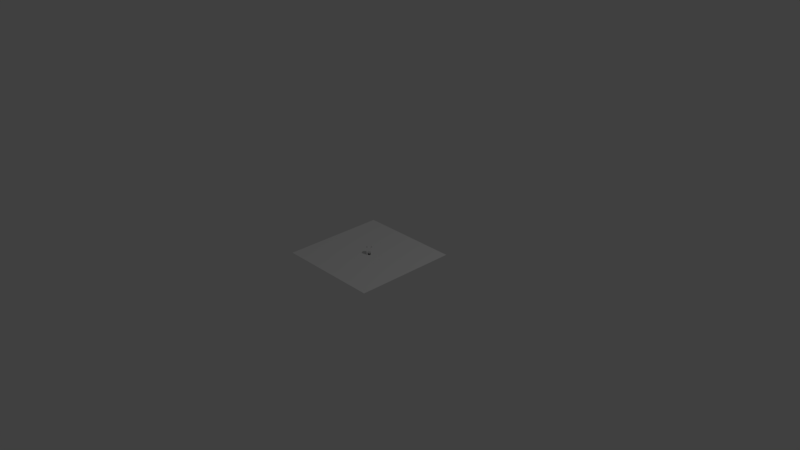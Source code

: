 # Source: verre.blend  (saved by Blender 2.78.0; exported with 4.5.12 LTS)
import bpy
from mathutils import Matrix  # noqa: F401  (used for matrix-valued properties, if any)

bpy.ops.wm.read_factory_settings(use_empty=True)
scene = bpy.context.scene
scene.name = 'Scene'

# ---- collections
col_collection_1 = bpy.data.collections.new('Collection 1'); scene.collection.children.link(col_collection_1)

# ---- materials (node trees are filled in below, after node groups)
mat_verre = bpy.data.materials.new('Verre')
mat_verre.alpha_threshold = 0.0
mat_verre.roughness = 0.5

# ---- material node trees
mat_verre.use_nodes = True; mat_verre.node_tree.nodes.clear()
_N = mat_verre.node_tree.nodes; _L = mat_verre.node_tree.links
n0 = _N.new('ShaderNodeOutputMaterial'); n0.name = 'Material Output'; n0.location = (300, 300)
n1 = _N.new('ShaderNodeBsdfGlass'); n1.name = 'Glass BSDF'; n1.location = (40, 320)
n1.distribution = 'BECKMANN'
n1.inputs[2].default_value = 1.45
_L.new(n1.outputs[0], n0.inputs[0])
n0.is_active_output = True

# ---- world
world_world = bpy.data.worlds.new('World'); scene.world = world_world
world_world.color = (0.05088, 0.05088, 0.05088)
world_world.use_sun_shadow = False
world_world.sun_shadow_jitter_overblur = 0.0
world_world.cycles.sampling_method = 'MANUAL'

# ---- cameras
cam_camera = bpy.data.cameras.new('Camera')
cam_camera.clip_end = 100.0
cam_camera.lens = 35.0
cam_camera.sensor_width = 32.0
cam_camera.sensor_height = 18.0
cam_camera.ortho_scale = 7.314
cam_camera.dof.focus_distance = 0.0

# ---- lights
light_lamp = bpy.data.lights.new('Lamp', 'POINT')
light_lamp.transmission_factor = 0.0
light_lamp.cutoff_distance = 30.0
light_lamp.energy = 100.0
light_lamp.shadow_buffer_clip_start = 1.001
light_lamp.shadow_soft_size = 0.1
light_lamp.shadow_maximum_resolution = 0.006
light_lamp.use_absolute_resolution = True

# ---- meshes
me_plane = bpy.data.meshes.new('Plane')
me_plane.from_pydata([(-1.0, -1.0, 0.0), (1.0, -1.0, 0.0), (-1.0, 1.0, 0.0), (1.0, 1.0, 0.0)], [], [(0, 1, 3, 2)])
me_plane.use_remesh_preserve_volume = False
me_plane.use_remesh_preserve_attributes = False
me_plane.use_mirror_vertex_groups = False
me_plane.update()
me_circle = bpy.data.meshes.new('Circle')
me_circle.from_pydata([(0.0, 1.0, 0.0), (-0.1951, 0.9808, 0.0), (-0.3827, 0.9239, 0.0), (-0.5556, 0.8315, 0.0), (-0.7071, 0.7071, 0.0), (-0.8315, 0.5556, 0.0), (-0.9239, 0.3827, 0.0), (-0.9808, 0.1951, 0.0), (-1.0, 7.55e-08, 0.0), (-0.9808, -0.1951, 0.0), (-0.9239, -0.3827, 0.0), (-0.8315, -0.5556, 0.0), (-0.7071, -0.7071, 0.0), (-0.5556, -0.8315, 0.0), (-0.3827, -0.9239, 0.0), (-0.1951, -0.9808, 0.0), (3.258e-07, -1.0, 0.0), (0.1951, -0.9808, 0.0), (0.3827, -0.9239, 0.0), (0.5556, -0.8315, 0.0), (0.7071, -0.7071, 0.0), (0.8315, -0.5556, 0.0), (0.9239, -0.3827, 0.0), (0.9808, -0.1951, 0.0), (1.0, 9.656e-07, 0.0), (0.9808, 0.1951, 0.0), (0.9239, 0.3827, 0.0), (0.8315, 0.5556, 0.0), (0.7071, 0.7071, 0.0), (0.5556, 0.8315, 0.0), (0.3827, 0.9239, 0.0), (0.1951, 0.9808, 0.0), (0.0, 1.0, 1.339), (-0.1951, 0.9808, 1.339), (-0.3827, 0.9239, 1.339), (-0.5556, 0.8315, 1.339), (-0.7071, 0.7071, 1.339), (-0.8315, 0.5556, 1.339), (-0.9239, 0.3827, 1.339), (-0.9808, 0.1951, 1.339), (-1.0, 7.55e-08, 1.339), (-0.9808, -0.1951, 1.339), (-0.9239, -0.3827, 1.339), (-0.8315, -0.5556, 1.339), (-0.7071, -0.7071, 1.339), (-0.5556, -0.8315, 1.339), (-0.3827, -0.9239, 1.339), (-0.1951, -0.9808, 1.339), (3.258e-07, -1.0, 1.339), (0.1951, -0.9808, 1.339), (0.3827, -0.9239, 1.339), (0.5556, -0.8315, 1.339), (0.7071, -0.7071, 1.339), (0.8315, -0.5556, 1.339), (0.9239, -0.3827, 1.339), (0.9808, -0.1951, 1.339), (1.0, 9.656e-07, 1.339), (0.9808, 0.1951, 1.339), (0.9239, 0.3827, 1.339), (0.8315, 0.5556, 1.339), (0.7071, 0.7071, 1.339), (0.5556, 0.8315, 1.339), (0.3827, 0.9239, 1.339), (0.1951, 0.9808, 1.339), (-5.524e-09, 0.9535, 2.654), (-0.186, 0.9352, 2.654), (-0.3649, 0.8809, 2.654), (-0.5297, 0.7928, 2.654), (-0.6742, 0.6742, 2.654), (-0.7928, 0.5297, 2.654), (-0.8809, 0.3649, 2.654), (-0.9352, 0.186, 2.654), (-0.9535, 8.524e-08, 2.654), (-0.9352, -0.186, 2.654), (-0.8809, -0.3649, 2.654), (-0.7928, -0.5297, 2.654), (-0.6742, -0.6742, 2.654), (-0.5297, -0.7928, 2.654), (-0.3649, -0.8809, 2.654), (-0.186, -0.9352, 2.654), (3.052e-07, -0.9535, 2.654), (0.186, -0.9352, 2.654), (0.3649, -0.8809, 2.654), (0.5297, -0.7928, 2.654), (0.6742, -0.6742, 2.654), (0.7928, -0.5297, 2.654), (0.8809, -0.3649, 2.654), (0.9352, -0.186, 2.654), (0.9535, 9.339e-07, 2.654), (0.9352, 0.186, 2.654), (0.8809, 0.3649, 2.654), (0.7928, 0.5297, 2.654), (0.6742, 0.6742, 2.654), (0.5297, 0.7928, 2.654), (0.3649, 0.8809, 2.654), (0.186, 0.9352, 2.654), (0.1951, 0.9808, 2.654), (0.3827, 0.9239, 2.654), (0.5556, 0.8315, 2.654), (0.7071, 0.7071, 2.654), (0.8315, 0.5556, 2.654), (0.9239, 0.3827, 2.654), (0.9808, 0.1951, 2.654), (1.0, 9.656e-07, 2.654), (0.9808, -0.1951, 2.654), (0.9239, -0.3827, 2.654), (0.8315, -0.5556, 2.654), (0.7071, -0.7071, 2.654), (0.5556, -0.8315, 2.654), (0.3827, -0.9239, 2.654), (0.1951, -0.9808, 2.654), (3.258e-07, -1.0, 2.654), (-0.1951, -0.9808, 2.654), (-0.3827, -0.9239, 2.654), (-0.5556, -0.8315, 2.654), (-0.7071, -0.7071, 2.654), (-0.8315, -0.5556, 2.654), (-0.9239, -0.3827, 2.654), (-0.9808, -0.1951, 2.654), (-1.0, 7.55e-08, 2.654), (-0.9808, 0.1951, 2.654), (-0.9239, 0.3827, 2.654), (-0.8315, 0.5556, 2.654), (-0.7071, 0.7071, 2.654), (-0.5556, 0.8315, 2.654), (-0.3827, 0.9239, 2.654), (-0.1951, 0.9808, 2.654), (0.0, 1.0, 2.654), (-8.413e-08, 0.3286, 0.0), (-0.0641, 0.3223, 0.0), (-0.1257, 0.3036, 0.0), (-0.1825, 0.2732, 0.0), (-0.2323, 0.2323, 0.0), (-0.2732, 0.1825, 0.0), (-0.3036, 0.1257, 0.0), (-0.3223, 0.0641, 0.0), (-0.3286, 2.162e-07, 0.0), (-0.3223, -0.0641, 0.0), (-0.3036, -0.1257, 0.0), (-0.2732, -0.1825, 0.0), (-0.2323, -0.2323, 0.0), (-0.1825, -0.2732, 0.0), (-0.1257, -0.3036, 0.0), (-0.0641, -0.3223, 0.0), (2.293e-08, -0.3286, 0.0), (0.0641, -0.3223, 0.0), (0.1257, -0.3036, 0.0), (0.1825, -0.2732, 0.0), (0.2323, -0.2323, 0.0), (0.2732, -0.1825, 0.0), (0.3036, -0.1257, 0.0), (0.3223, -0.0641, 0.0), (0.3286, 5.086e-07, 0.0), (0.3223, 0.0641, 0.0), (0.3036, 0.1257, 0.0), (0.2732, 0.1825, 0.0), (0.2323, 0.2323, 0.0), (0.1825, 0.2732, 0.0), (0.1257, 0.3036, 0.0), (0.0641, 0.3223, 0.0), (-1.22e-07, 2.966e-07, 0.3892), (0.3649, 0.8809, 1.339), (0.5297, 0.7928, 1.339), (0.6742, 0.6742, 1.339), (0.7928, 0.5297, 1.339), (0.8809, 0.3649, 1.339), (0.9352, 0.186, 1.339), (0.9535, 9.339e-07, 1.339), (0.9352, -0.186, 1.339), (0.8809, -0.3649, 1.339), (0.7928, -0.5297, 1.339), (0.6742, -0.6742, 1.339), (0.5297, -0.7928, 1.339), (0.3649, -0.8809, 1.339), (0.186, -0.9352, 1.339), (3.052e-07, -0.9535, 1.339), (-0.186, -0.9352, 1.339), (-0.3649, -0.8809, 1.339), (-0.5297, -0.7928, 1.339), (-0.6742, -0.6742, 1.339), (-0.7928, -0.5297, 1.339), (-0.8809, -0.3649, 1.339), (-0.9352, -0.186, 1.339), (-0.9535, 8.524e-08, 1.339), (-0.9352, 0.186, 1.339), (-0.8809, 0.3649, 1.339), (-0.7928, 0.5297, 1.339), (-0.6742, 0.6742, 1.339), (-0.5297, 0.7928, 1.339), (-0.3649, 0.8809, 1.339), (-0.186, 0.9352, 1.339), (-5.524e-09, 0.9535, 1.339), (0.186, 0.9352, 1.339), (0.2919, 0.7047, 0.457), (0.4238, 0.6342, 0.457), (0.5394, 0.5394, 0.457), (0.6342, 0.4238, 0.457), (0.7047, 0.2919, 0.457), (0.7481, 0.1488, 0.457), (0.7628, 8.053e-07, 0.457), (0.7481, -0.1488, 0.457), (0.7047, -0.2919, 0.457), (0.6342, -0.4238, 0.457), (0.5394, -0.5394, 0.457), (0.4238, -0.6342, 0.457), (0.2919, -0.7047, 0.457), (0.1488, -0.7481, 0.457), (2.269e-07, -0.7628, 0.457), (-0.1488, -0.7481, 0.457), (-0.2919, -0.7047, 0.457), (-0.4238, -0.6342, 0.457), (-0.5394, -0.5394, 0.457), (-0.6342, -0.4238, 0.457), (-0.7047, -0.2919, 0.457), (-0.7481, -0.1488, 0.457), (-0.7628, 1.263e-07, 0.457), (-0.7481, 0.1488, 0.457), (-0.7047, 0.2919, 0.457), (-0.6342, 0.4238, 0.457), (-0.5394, 0.5394, 0.457), (-0.4238, 0.6342, 0.457), (-0.2919, 0.7047, 0.457), (-0.1488, 0.7481, 0.457), (-2.165e-08, 0.7628, 0.457), (0.1488, 0.7481, 0.457), (0.08777, 0.2119, 0.457), (0.1274, 0.1907, 0.457), (0.1622, 0.1622, 0.457), (0.1907, 0.1274, 0.457), (0.2119, 0.08777, 0.457), (0.225, 0.04475, 0.457), (0.2294, 4.453e-07, 0.457), (0.225, -0.04475, 0.457), (0.2119, -0.08777, 0.457), (0.1907, -0.1274, 0.457), (0.1622, -0.1622, 0.457), (0.1274, -0.1907, 0.457), (0.08777, -0.2119, 0.457), (0.04475, -0.225, 0.457), (7.981e-09, -0.2294, 0.457), (-0.04475, -0.225, 0.457), (-0.08777, -0.2119, 0.457), (-0.1274, -0.1907, 0.457), (-0.1622, -0.1622, 0.457), (-0.1907, -0.1274, 0.457), (-0.2119, -0.08777, 0.457), (-0.225, -0.04475, 0.457), (-0.2294, 2.412e-07, 0.457), (-0.225, 0.04475, 0.457), (-0.2119, 0.08777, 0.457), (-0.1907, 0.1274, 0.457), (-0.1622, 0.1622, 0.457), (-0.1274, 0.1907, 0.457), (-0.08777, 0.2119, 0.457), (-0.04475, 0.225, 0.457), (-6.675e-08, 0.2294, 0.457), (0.04475, 0.225, 0.457), (-9.219e-08, 2.931e-07, 0.5392), (0.8315, -0.5556, 0.03328), (0.9239, -0.3827, 0.03328), (-1.0, 7.55e-08, 0.03328), (-0.9808, -0.1951, 0.03328), (0.9808, -0.1951, 0.03328), (-0.9239, -0.3827, 0.03328), (1.0, 9.656e-07, 0.03328), (-0.8315, -0.5556, 0.03328), (0.9808, 0.1951, 0.03328), (-0.7071, -0.7071, 0.03328), (0.9239, 0.3827, 0.03328), (-0.5556, -0.8315, 0.03328), (0.8315, 0.5556, 0.03328), (-0.3827, -0.9239, 0.03328), (0.0, 1.0, 0.03328), (-0.1951, 0.9808, 0.03328), (0.7071, 0.7071, 0.03328), (-0.1951, -0.9808, 0.03328), (-0.3827, 0.9239, 0.03328), (0.5556, 0.8315, 0.03328), (3.258e-07, -1.0, 0.03328), (-0.5556, 0.8315, 0.03328), (0.3827, 0.9239, 0.03328), (0.1951, -0.9808, 0.03328), (-0.7071, 0.7071, 0.03328), (0.1951, 0.9808, 0.03328), (0.3827, -0.9239, 0.03328), (-0.8315, 0.5556, 0.03328), (0.5556, -0.8315, 0.03328), (-0.9239, 0.3827, 0.03328), (0.7071, -0.7071, 0.03328), (-0.9808, 0.1951, 0.03328), (0.8844, -0.3663, 0.0), (0.796, -0.5318, 0.0), (-0.9389, -0.1868, 0.0), (-0.9573, 8.444e-08, 0.0), (0.9389, -0.1868, 0.0), (-0.8844, -0.3663, 0.0), (0.9573, 9.365e-07, 0.0), (-0.796, -0.5318, 0.0), (0.9389, 0.1868, 0.0), (-0.6769, -0.6769, 0.0), (0.8844, 0.3663, 0.0), (-0.5318, -0.796, 0.0), (0.796, 0.5318, 0.0), (-0.3663, -0.8844, 0.0), (-0.1868, 0.9389, 0.0), (-5.352e-09, 0.9573, 0.0), (0.6769, 0.6769, 0.0), (-0.1868, -0.9389, 0.0), (-0.3663, 0.8844, 0.0), (0.5318, 0.796, 0.0), (3.066e-07, -0.9573, 0.0), (-0.5318, 0.796, 0.0), (0.3663, 0.8844, 0.0), (0.1868, -0.9389, 0.0), (-0.6769, 0.6769, 0.0), (0.1868, 0.9389, 0.0), (0.3663, -0.8844, 0.0), (-0.796, 0.5318, 0.0), (0.5318, -0.796, 0.0), (-0.8844, 0.3663, 0.0), (0.6769, -0.6769, 0.0), (-0.9389, 0.1868, 0.0), (0.3547, -0.1469, 0.0), (-0.3765, -0.07489, 0.0), (0.3765, -0.07489, 0.0), (-0.3547, -0.1469, 0.0), (0.3839, 5.463e-07, 0.0), (-0.3192, -0.2133, 0.0), (0.3765, 0.07489, 0.0), (-0.2715, -0.2715, 0.0), (0.3547, 0.1469, 0.0), (-0.2133, -0.3192, 0.0), (0.3192, 0.2133, 0.0), (-0.1469, -0.3547, 0.0), (-0.07489, 0.3765, 0.0), (0.2715, 0.2715, 0.0), (-0.07489, -0.3765, 0.0), (-0.1469, 0.3547, 0.0), (0.2133, 0.3192, 0.0), (4.789e-08, -0.3839, 0.0), (-0.2133, 0.3192, 0.0), (0.1469, 0.3547, 0.0), (0.07489, -0.3765, 0.0), (-0.2715, 0.2715, 0.0), (0.07489, 0.3765, 0.0), (0.1469, -0.3547, 0.0), (-0.3192, 0.2133, 0.0), (0.2133, -0.3192, 0.0), (-0.3547, 0.1469, 0.0), (0.2715, -0.2715, 0.0), (-0.3765, 0.07489, 0.0), (0.3192, -0.2133, 0.0), (-0.3839, 2.046e-07, 0.0), (-7.72e-08, 0.3839, 0.0), (-0.1951, -0.9808, 2.601), (-0.3827, -0.9239, 2.601), (0.9239, 0.3827, 2.601), (-0.8315, -0.5556, 2.601), (0.9808, -0.1951, 2.601), (-1.0, 7.55e-08, 2.601), (0.7071, -0.7071, 2.601), (0.0, 1.0, 2.601), (0.1951, 0.9808, 2.601), (3.258e-07, -1.0, 2.601), (-0.7071, 0.7071, 2.601), (0.3827, 0.9239, 2.601), (-0.5556, 0.8315, 2.601), (0.7071, 0.7071, 2.601), (0.8315, 0.5556, 2.601), (-0.7071, -0.7071, 2.601), (1.0, 9.656e-07, 2.601), (-0.9808, -0.1951, 2.601), (0.8315, -0.5556, 2.601), (-0.9239, 0.3827, 2.601), (-0.8315, 0.5556, 2.601), (-0.1951, 0.9808, 2.601), (-0.5556, -0.8315, 2.601), (0.9808, 0.1951, 2.601), (-0.9239, -0.3827, 2.601), (0.9239, -0.3827, 2.601), (-0.9808, 0.1951, 2.601), (0.5556, -0.8315, 2.601), (0.3827, -0.9239, 2.601), (0.1951, -0.9808, 2.601), (0.5556, 0.8315, 2.601), (-0.3827, 0.9239, 2.601), (0.8809, -0.3649, 2.602), (0.7928, 0.5297, 2.602), (-0.8809, 0.3649, 2.602), (-0.8809, -0.3649, 2.602), (-0.5297, 0.7928, 2.602), (0.5297, -0.7928, 2.602), (0.9352, -0.186, 2.602), (-0.9535, 8.524e-08, 2.602), (-0.9352, 0.186, 2.602), (-0.7928, 0.5297, 2.602), (-0.6742, 0.6742, 2.602), (0.3649, 0.8809, 2.602), (-0.3649, 0.8809, 2.602), (-0.186, 0.9352, 2.602), (3.052e-07, -0.9535, 2.602), (0.7928, -0.5297, 2.602), (0.6742, -0.6742, 2.602), (-0.186, -0.9352, 2.602), (-0.3649, -0.8809, 2.602), (0.3649, -0.8809, 2.602), (0.186, -0.9352, 2.602), (-0.5297, -0.7928, 2.602), (0.5297, 0.7928, 2.602), (0.6742, 0.6742, 2.602), (-0.6742, -0.6742, 2.602), (-0.7928, -0.5297, 2.602), (0.9535, 9.339e-07, 2.602), (0.8809, 0.3649, 2.602), (0.9352, 0.186, 2.602), (-5.524e-09, 0.9535, 2.602), (0.186, 0.9352, 2.602), (-0.9352, -0.186, 2.602), (0.1674, 0.8416, 0.5452), (-1.205e-08, 0.8581, 0.5452), (0.8416, 0.1674, 0.5452), (0.7928, 0.3284, 0.5452), (0.7135, 0.4768, 0.5452), (0.6068, 0.6068, 0.5452), (0.7928, -0.3284, 0.5452), (0.8416, -0.1674, 0.5452), (-0.3284, -0.7928, 0.5452), (-0.1674, -0.8416, 0.5452), (0.4768, -0.7135, 0.5452), (0.6068, -0.6068, 0.5452), (-0.7135, -0.4768, 0.5452), (-0.6068, -0.6068, 0.5452), (0.8581, 8.705e-07, 0.5452), (2.676e-07, -0.8581, 0.5452), (0.1674, -0.8416, 0.5452), (-0.8581, 1.067e-07, 0.5452), (-0.8416, -0.1674, 0.5452), (0.7135, -0.4768, 0.5452), (-0.4768, -0.7135, 0.5452), (-0.7135, 0.4768, 0.5452), (-0.7928, 0.3284, 0.5452), (0.3284, -0.7928, 0.5452), (-0.7928, -0.3284, 0.5452), (-0.3284, 0.7928, 0.5452), (-0.4768, 0.7135, 0.5452), (-0.8416, 0.1674, 0.5452), (0.3284, 0.7928, 0.5452), (-0.6068, 0.6068, 0.5452), (0.4768, 0.7135, 0.5452), (-0.1674, 0.8416, 0.5452), (-0.2208, -0.1475, 0.457), (-0.1878, -0.1878, 0.457), (2.284e-08, -0.2656, 0.457), (0.05181, -0.2605, 0.457), (-0.2656, 2.334e-07, 0.457), (-0.2605, -0.05181, 0.457), (0.2656, 4.698e-07, 0.457), (0.2605, 0.05181, 0.457), (-0.1475, -0.2208, 0.457), (-0.1016, -0.2453, 0.457), (-0.2208, 0.1475, 0.457), (-0.2453, 0.1016, 0.457), (0.2208, -0.1475, 0.457), (0.2453, -0.1016, 0.457), (-0.2453, -0.1016, 0.457), (-0.1016, 0.2454, 0.457), (-0.1475, 0.2208, 0.457), (0.1016, -0.2453, 0.457), (0.1475, -0.2208, 0.457), (-0.2605, 0.05181, 0.457), (0.1016, 0.2454, 0.457), (0.05181, 0.2605, 0.457), (-0.05181, -0.2605, 0.457), (-0.1878, 0.1878, 0.457), (0.1475, 0.2208, 0.457), (-0.05181, 0.2605, 0.457), (0.2453, 0.1016, 0.457), (0.2208, 0.1475, 0.457), (0.2605, -0.05181, 0.457), (0.1878, -0.1878, 0.457), (-6.369e-08, 0.2656, 0.457), (0.1878, 0.1878, 0.457), (-5.524e-09, 0.9535, 0.7833), (0.8809, 0.3649, 0.7833), (0.6742, 0.6742, 0.7833), (0.9352, -0.186, 0.7833), (-0.186, -0.9352, 0.7833), (0.6742, -0.6742, 0.7833), (-0.6742, -0.6742, 0.7833), (0.186, -0.9352, 0.7833), (-0.9352, -0.186, 0.7833), (-0.8809, 0.3649, 0.7833), (-0.5297, 0.7928, 0.7833), (0.186, 0.9352, 0.7833), (0.9352, 0.186, 0.7833), (0.7928, 0.5297, 0.7833), (0.8809, -0.3649, 0.7833), (-0.3649, -0.8809, 0.7833), (0.5297, -0.7928, 0.7833), (-0.7928, -0.5297, 0.7833), (0.9535, 9.339e-07, 0.7833), (3.052e-07, -0.9535, 0.7833), (-0.9535, 8.524e-08, 0.7833), (0.7928, -0.5297, 0.7833), (-0.5297, -0.7928, 0.7833), (-0.7928, 0.5297, 0.7833), (0.3649, -0.8809, 0.7833), (-0.8809, -0.3649, 0.7833), (-0.3649, 0.8809, 0.7833), (-0.9352, 0.186, 0.7833), (0.3649, 0.8809, 0.7833), (-0.6742, 0.6742, 0.7833), (0.5297, 0.7928, 0.7833), (-0.186, 0.9352, 0.7833)], [], [(259, 258, 53, 54), (261, 260, 40, 41), (262, 259, 54, 55), (263, 261, 41, 42), (264, 262, 55, 56), (265, 263, 42, 43), (266, 264, 56, 57), (267, 265, 43, 44), (268, 266, 57, 58), (269, 267, 44, 45), (270, 268, 58, 59), (271, 269, 45, 46), (273, 272, 32, 33), (274, 270, 59, 60), (275, 271, 46, 47), (276, 273, 33, 34), (277, 274, 60, 61), (278, 275, 47, 48), (279, 276, 34, 35), (280, 277, 61, 62), (281, 278, 48, 49), (282, 279, 35, 36), (283, 280, 62, 63), (284, 281, 49, 50), (285, 282, 36, 37), (272, 283, 63, 32), (286, 284, 50, 51), (287, 285, 37, 38), (288, 286, 51, 52), (289, 287, 38, 39), (258, 288, 52, 53), (260, 289, 39, 40), (96, 97, 94, 95), (383, 363, 111, 110), (354, 355, 113, 112), (113, 114, 77, 78), (366, 385, 125, 124), (375, 361, 127, 126), (99, 100, 91, 92), (102, 103, 88, 89), (368, 356, 101, 100), (125, 126, 65, 66), (356, 377, 102, 101), (111, 112, 79, 80), (377, 370, 103, 102), (97, 98, 93, 94), (370, 358, 104, 103), (123, 124, 67, 68), (358, 379, 105, 104), (109, 110, 81, 82), (379, 372, 106, 105), (108, 109, 82, 83), (372, 360, 107, 106), (107, 108, 83, 84), (360, 381, 108, 107), (106, 107, 84, 85), (381, 382, 109, 108), (105, 106, 85, 86), (103, 104, 87, 88), (374, 364, 123, 122), (104, 105, 86, 87), (101, 102, 89, 90), (362, 365, 97, 96), (384, 367, 99, 98), (112, 113, 78, 79), (376, 369, 115, 114), (98, 99, 92, 93), (369, 357, 116, 115), (124, 125, 66, 67), (357, 378, 117, 116), (110, 111, 80, 81), (378, 371, 118, 117), (127, 96, 95, 64), (371, 359, 119, 118), (122, 123, 68, 69), (359, 380, 120, 119), (121, 122, 69, 70), (380, 373, 121, 120), (120, 121, 70, 71), (373, 374, 122, 121), (119, 120, 71, 72), (117, 118, 73, 74), (361, 362, 96, 127), (118, 119, 72, 73), (115, 116, 75, 76), (382, 383, 110, 109), (363, 354, 112, 111), (114, 115, 76, 77), (364, 366, 124, 123), (385, 375, 126, 125), (100, 101, 90, 91), (365, 384, 98, 97), (367, 368, 100, 99), (126, 127, 64, 65), (116, 117, 74, 75), (355, 376, 114, 113), (351, 322, 150, 149), (352, 323, 137, 136), (322, 324, 151, 150), (323, 325, 138, 137), (324, 326, 152, 151), (325, 327, 139, 138), (326, 328, 153, 152), (327, 329, 140, 139), (328, 330, 154, 153), (329, 331, 141, 140), (330, 332, 155, 154), (331, 333, 142, 141), (353, 334, 129, 128), (332, 335, 156, 155), (333, 336, 143, 142), (334, 337, 130, 129), (335, 338, 157, 156), (336, 339, 144, 143), (337, 340, 131, 130), (338, 341, 158, 157), (339, 342, 145, 144), (340, 343, 132, 131), (341, 344, 159, 158), (342, 345, 146, 145), (343, 346, 133, 132), (344, 353, 128, 159), (345, 347, 147, 146), (346, 348, 134, 133), (347, 349, 148, 147), (348, 350, 135, 134), (349, 351, 149, 148), (350, 352, 136, 135), (139, 140, 160), (153, 154, 160), (140, 141, 160), (154, 155, 160), (141, 142, 160), (128, 129, 160), (155, 156, 160), (142, 143, 160), (129, 130, 160), (156, 157, 160), (143, 144, 160), (130, 131, 160), (157, 158, 160), (144, 145, 160), (131, 132, 160), (158, 159, 160), (145, 146, 160), (132, 133, 160), (159, 128, 160), (146, 147, 160), (133, 134, 160), (147, 148, 160), (134, 135, 160), (148, 149, 160), (135, 136, 160), (149, 150, 160), (136, 137, 160), (150, 151, 160), (137, 138, 160), (151, 152, 160), (138, 139, 160), (152, 153, 160), (415, 416, 192, 191), (413, 414, 166, 165), (414, 412, 167, 166), (410, 411, 180, 179), (408, 409, 163, 162), (407, 410, 179, 178), (405, 406, 174, 173), (403, 404, 177, 176), (401, 402, 171, 170), (400, 403, 176, 175), (398, 399, 190, 189), (416, 397, 161, 192), (395, 396, 187, 186), (399, 415, 191, 190), (393, 394, 184, 183), (412, 392, 168, 167), (391, 405, 173, 172), (390, 398, 189, 188), (411, 389, 181, 180), (396, 390, 188, 187), (404, 407, 178, 177), (388, 395, 186, 185), (406, 400, 175, 174), (394, 388, 185, 184), (387, 413, 165, 164), (386, 401, 170, 169), (402, 391, 172, 171), (409, 387, 164, 163), (417, 393, 183, 182), (392, 386, 169, 168), (389, 417, 182, 181), (397, 408, 162, 161), (419, 418, 224, 223), (421, 420, 198, 197), (423, 422, 196, 195), (425, 424, 201, 200), (427, 426, 209, 208), (429, 428, 204, 203), (431, 430, 212, 211), (420, 432, 199, 198), (434, 433, 207, 206), (436, 435, 215, 214), (424, 437, 202, 201), (426, 438, 210, 209), (440, 439, 218, 217), (428, 441, 205, 204), (430, 442, 213, 212), (444, 443, 221, 220), (433, 427, 208, 207), (435, 445, 216, 215), (418, 446, 193, 224), (438, 431, 211, 210), (439, 447, 219, 218), (446, 448, 194, 193), (442, 436, 214, 213), (443, 449, 222, 221), (422, 421, 197, 196), (445, 440, 217, 216), (432, 425, 200, 199), (447, 444, 220, 219), (437, 429, 203, 202), (449, 419, 223, 222), (441, 434, 206, 205), (448, 423, 195, 194), (451, 450, 244, 243), (453, 452, 239, 238), (455, 454, 247, 246), (457, 456, 231, 230), (459, 458, 242, 241), (461, 460, 250, 249), (463, 462, 234, 233), (450, 464, 245, 244), (466, 465, 253, 252), (468, 467, 237, 236), (454, 469, 248, 247), (471, 470, 225, 256), (452, 472, 240, 239), (460, 473, 251, 250), (470, 474, 226, 225), (458, 451, 243, 242), (465, 475, 254, 253), (477, 476, 229, 228), (464, 455, 246, 245), (456, 478, 232, 231), (469, 461, 249, 248), (462, 479, 235, 234), (473, 466, 252, 251), (467, 453, 238, 237), (475, 480, 255, 254), (474, 481, 227, 226), (480, 471, 256, 255), (476, 457, 230, 229), (481, 477, 228, 227), (478, 463, 233, 232), (472, 459, 241, 240), (479, 468, 236, 235), (252, 253, 257), (236, 237, 257), (247, 248, 257), (256, 225, 257), (239, 240, 257), (250, 251, 257), (225, 226, 257), (242, 243, 257), (253, 254, 257), (228, 229, 257), (245, 246, 257), (231, 232, 257), (248, 249, 257), (234, 235, 257), (251, 252, 257), (237, 238, 257), (254, 255, 257), (226, 227, 257), (255, 256, 257), (229, 230, 257), (227, 228, 257), (232, 233, 257), (240, 241, 257), (235, 236, 257), (243, 244, 257), (238, 239, 257), (246, 247, 257), (230, 231, 257), (241, 242, 257), (249, 250, 257), (233, 234, 257), (244, 245, 257), (8, 7, 289, 260), (21, 20, 288, 258), (7, 6, 287, 289), (20, 19, 286, 288), (6, 5, 285, 287), (19, 18, 284, 286), (0, 31, 283, 272), (5, 4, 282, 285), (18, 17, 281, 284), (31, 30, 280, 283), (4, 3, 279, 282), (17, 16, 278, 281), (30, 29, 277, 280), (3, 2, 276, 279), (16, 15, 275, 278), (29, 28, 274, 277), (2, 1, 273, 276), (15, 14, 271, 275), (28, 27, 270, 274), (1, 0, 272, 273), (14, 13, 269, 271), (27, 26, 268, 270), (13, 12, 267, 269), (26, 25, 266, 268), (12, 11, 265, 267), (25, 24, 264, 266), (11, 10, 263, 265), (24, 23, 262, 264), (10, 9, 261, 263), (23, 22, 259, 262), (9, 8, 260, 261), (22, 21, 258, 259), (7, 8, 293, 321), (20, 21, 291, 320), (6, 7, 321, 319), (19, 20, 320, 318), (5, 6, 319, 317), (18, 19, 318, 316), (31, 0, 305, 315), (4, 5, 317, 314), (17, 18, 316, 313), (30, 31, 315, 312), (3, 4, 314, 311), (16, 17, 313, 310), (29, 30, 312, 309), (2, 3, 311, 308), (15, 16, 310, 307), (28, 29, 309, 306), (1, 2, 308, 304), (14, 15, 307, 303), (27, 28, 306, 302), (0, 1, 304, 305), (13, 14, 303, 301), (26, 27, 302, 300), (12, 13, 301, 299), (25, 26, 300, 298), (11, 12, 299, 297), (24, 25, 298, 296), (10, 11, 297, 295), (23, 24, 296, 294), (9, 10, 295, 292), (22, 23, 294, 290), (8, 9, 292, 293), (21, 22, 290, 291), (321, 293, 352, 350), (320, 291, 351, 349), (319, 321, 350, 348), (318, 320, 349, 347), (317, 319, 348, 346), (316, 318, 347, 345), (315, 305, 353, 344), (314, 317, 346, 343), (313, 316, 345, 342), (312, 315, 344, 341), (311, 314, 343, 340), (310, 313, 342, 339), (309, 312, 341, 338), (308, 311, 340, 337), (307, 310, 339, 336), (306, 309, 338, 335), (304, 308, 337, 334), (303, 307, 336, 333), (302, 306, 335, 332), (305, 304, 334, 353), (301, 303, 333, 331), (300, 302, 332, 330), (299, 301, 331, 329), (298, 300, 330, 328), (297, 299, 329, 327), (296, 298, 328, 326), (295, 297, 327, 325), (294, 296, 326, 324), (292, 295, 325, 323), (290, 294, 324, 322), (293, 292, 323, 352), (291, 290, 322, 351), (46, 45, 376, 355), (60, 59, 368, 367), (62, 61, 384, 365), (34, 33, 375, 385), (36, 35, 366, 364), (48, 47, 354, 363), (50, 49, 383, 382), (32, 63, 362, 361), (38, 37, 374, 373), (39, 38, 373, 380), (40, 39, 380, 359), (41, 40, 359, 371), (42, 41, 371, 378), (43, 42, 378, 357), (44, 43, 357, 369), (45, 44, 369, 376), (61, 60, 367, 384), (63, 62, 365, 362), (37, 36, 364, 374), (51, 50, 382, 381), (52, 51, 381, 360), (53, 52, 360, 372), (54, 53, 372, 379), (55, 54, 379, 358), (56, 55, 358, 370), (57, 56, 370, 377), (58, 57, 377, 356), (59, 58, 356, 368), (33, 32, 361, 375), (35, 34, 385, 366), (47, 46, 355, 354), (49, 48, 363, 383), (94, 93, 408, 397), (74, 73, 417, 389), (87, 86, 386, 392), (73, 72, 393, 417), (92, 91, 387, 409), (84, 83, 391, 402), (86, 85, 401, 386), (91, 90, 413, 387), (71, 70, 388, 394), (81, 80, 400, 406), (70, 69, 395, 388), (78, 77, 407, 404), (68, 67, 390, 396), (75, 74, 389, 411), (67, 66, 398, 390), (83, 82, 405, 391), (88, 87, 392, 412), (72, 71, 394, 393), (65, 64, 415, 399), (69, 68, 396, 395), (95, 94, 397, 416), (66, 65, 399, 398), (80, 79, 403, 400), (85, 84, 402, 401), (79, 78, 404, 403), (82, 81, 406, 405), (77, 76, 410, 407), (93, 92, 409, 408), (76, 75, 411, 410), (89, 88, 412, 414), (90, 89, 414, 413), (64, 95, 416, 415), (512, 484, 423, 448), (506, 489, 434, 441), (513, 482, 419, 449), (503, 487, 429, 437), (511, 492, 444, 447), (500, 485, 425, 432), (509, 491, 440, 445), (495, 483, 421, 422), (508, 513, 449, 443), (507, 490, 436, 442), (510, 512, 448, 446), (505, 511, 447, 439), (504, 488, 431, 438), (493, 510, 446, 418), (502, 509, 445, 435), (501, 486, 427, 433), (492, 508, 443, 444), (499, 507, 442, 430), (498, 506, 441, 428), (491, 505, 439, 440), (497, 504, 438, 426), (496, 503, 437, 424), (490, 502, 435, 436), (489, 501, 433, 434), (494, 500, 432, 420), (488, 499, 430, 431), (487, 498, 428, 429), (486, 497, 426, 427), (485, 496, 424, 425), (484, 495, 422, 423), (483, 494, 420, 421), (482, 493, 418, 419), (203, 204, 468, 479), (208, 209, 459, 472), (200, 201, 463, 478), (195, 196, 477, 481), (197, 198, 457, 476), (223, 224, 471, 480), (194, 195, 481, 474), (222, 223, 480, 475), (205, 206, 453, 467), (219, 220, 466, 473), (202, 203, 479, 462), (216, 217, 461, 469), (199, 200, 478, 456), (213, 214, 455, 464), (196, 197, 476, 477), (221, 222, 475, 465), (210, 211, 451, 458), (193, 194, 474, 470), (218, 219, 473, 460), (207, 208, 472, 452), (224, 193, 470, 471), (215, 216, 469, 454), (204, 205, 467, 468), (220, 221, 465, 466), (212, 213, 464, 450), (201, 202, 462, 463), (217, 218, 460, 461), (209, 210, 458, 459), (198, 199, 456, 457), (214, 215, 454, 455), (206, 207, 452, 453), (211, 212, 450, 451), (191, 192, 493, 482), (165, 166, 494, 483), (163, 164, 495, 484), (168, 169, 496, 485), (176, 177, 497, 486), (171, 172, 498, 487), (179, 180, 499, 488), (166, 167, 500, 494), (174, 175, 501, 489), (182, 183, 502, 490), (169, 170, 503, 496), (177, 178, 504, 497), (185, 186, 505, 491), (172, 173, 506, 498), (180, 181, 507, 499), (188, 189, 508, 492), (175, 176, 486, 501), (183, 184, 509, 502), (192, 161, 510, 493), (178, 179, 488, 504), (186, 187, 511, 505), (161, 162, 512, 510), (181, 182, 490, 507), (189, 190, 513, 508), (164, 165, 483, 495), (184, 185, 491, 509), (167, 168, 485, 500), (187, 188, 492, 511), (170, 171, 487, 503), (190, 191, 482, 513), (173, 174, 489, 506), (162, 163, 484, 512)])
me_circle.polygons.foreach_set('use_smooth', [True] * 544)
me_circle.materials.append(mat_verre)
me_circle.use_remesh_preserve_volume = False
me_circle.use_remesh_preserve_attributes = False
me_circle.use_mirror_vertex_groups = False
me_circle.update()

# ---- objects
ob_plane = bpy.data.objects.new('Plane', me_plane)
ob_verre = bpy.data.objects.new('Verre', me_circle)
ob_lamp = bpy.data.objects.new('Lamp', light_lamp)
ob_camera = bpy.data.objects.new('Camera', cam_camera)

# ---- transforms, parenting, visibility, modifiers, constraints
ob_plane.location = (0.0, 0.0, 0.0)
ob_plane.scale = (0.7, 0.7, 0.7)
ob_plane.lineart.crease_threshold = 0.0
ob_verre.location = (0.0, 0.0, 0.0)
ob_verre.scale = (0.03752, 0.03752, 0.03752)
ob_verre.lineart.crease_threshold = 0.0
_m = ob_verre.modifiers.new('Subsurf', 'SUBSURF')
_m.uv_smooth = 'PRESERVE_CORNERS'
_m.quality = 2
_m.levels = 2
_m.show_only_control_edges = False
ob_lamp.location = (4.076, 1.005, 5.904)
ob_lamp.rotation_euler = (0.6503, 0.05522, 1.866)
ob_lamp.lock_rotations_4d = False
ob_lamp.empty_display_type = 'ARROWS'
ob_lamp.color = (0.0, 0.0, 0.0, 0.0)
ob_lamp.lineart.crease_threshold = 0.0
ob_camera.location = (7.481, -6.508, 5.344)
ob_camera.rotation_euler = (1.109, 0.0, 0.8149)
ob_camera.lock_rotations_4d = False
ob_camera.empty_display_type = 'ARROWS'
ob_camera.color = (0.0, 0.0, 0.0, 0.0)
ob_camera.display_type = 'WIRE'
ob_camera.lineart.crease_threshold = 0.0

# ---- collection membership
col_collection_1.objects.link(ob_plane)
col_collection_1.objects.link(ob_verre)
col_collection_1.objects.link(ob_lamp)
col_collection_1.objects.link(ob_camera)

# ---- scene / render settings (as saved in the file)
scene.camera = ob_camera
scene.frame_start = 1; scene.frame_end = 250; scene.frame_set(1)
scene.render.engine = 'CYCLES'
scene.render.resolution_percentage = 50
scene.render.dither_intensity = 0.0
scene.cycles.use_denoising = False
scene.cycles.samples = 576
scene.cycles.sampling_pattern = 'TABULATED_SOBOL'
scene.cycles.light_sampling_threshold = 0.0
scene.cycles.use_adaptive_sampling = False
scene.cycles.use_light_tree = False
scene.cycles.blur_glossy = 0.0
scene.cycles.max_bounces = 128
scene.cycles.diffuse_bounces = 128
scene.cycles.glossy_bounces = 128
scene.cycles.transmission_bounces = 128
scene.cycles.volume_bounces = 128
scene.cycles.transparent_max_bounces = 128
scene.cycles.sample_clamp_indirect = 0.0
scene.view_settings.view_transform = 'Standard'
bpy.context.view_layer.update()
